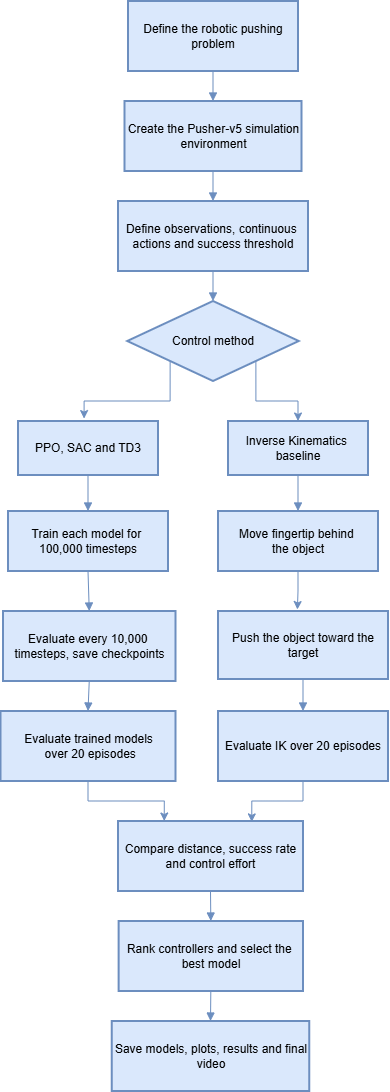

The diagram above was exported from draw.io. Its source (the exported page's mxGraphModel, read from the mxfile embedded in the PNG):
<mxGraphModel dx="673" dy="354" grid="1" gridSize="10" guides="1" tooltips="1" connect="1" arrows="1" fold="1" page="1" pageScale="1" pageWidth="827" pageHeight="1169" math="0" shadow="0">
  <root>
    <mxCell id="0" />
    <mxCell id="1" parent="0" />
    <mxCell id="10Sdai0dMwCuWX1Azqgf-1" parent="1" style="whiteSpace=wrap;strokeWidth=2;fillColor=#dae8fc;strokeColor=#6c8ebf;" value="Define the robotic pushing problem" vertex="1">
      <mxGeometry height="70" width="170" x="230" y="20" as="geometry" />
    </mxCell>
    <mxCell id="10Sdai0dMwCuWX1Azqgf-2" parent="1" style="whiteSpace=wrap;strokeWidth=2;fillColor=#dae8fc;strokeColor=#6c8ebf;" value="Create the Pusher-v5 simulation environment" vertex="1">
      <mxGeometry height="70" width="177" x="226.5" y="120" as="geometry" />
    </mxCell>
    <mxCell id="10Sdai0dMwCuWX1Azqgf-3" parent="1" style="whiteSpace=wrap;strokeWidth=2;fillColor=#dae8fc;strokeColor=#6c8ebf;" value="Define observations, continuous &#10;actions and success threshold" vertex="1">
      <mxGeometry height="70" width="190" x="220" y="220" as="geometry" />
    </mxCell>
    <mxCell id="S-evL3zuXe4rZoRg_N-5-1" edge="1" parent="1" source="10Sdai0dMwCuWX1Azqgf-4" style="edgeStyle=orthogonalEdgeStyle;rounded=0;orthogonalLoop=1;jettySize=auto;html=1;exitX=1;exitY=1;exitDx=0;exitDy=0;fillColor=#dae8fc;strokeColor=#6c8ebf;" target="10Sdai0dMwCuWX1Azqgf-6">
      <mxGeometry relative="1" as="geometry" />
    </mxCell>
    <mxCell id="10Sdai0dMwCuWX1Azqgf-4" parent="1" style="rhombus;strokeWidth=2;whiteSpace=wrap;fillColor=#dae8fc;strokeColor=#6c8ebf;" value="Control method" vertex="1">
      <mxGeometry height="80" width="171.5" x="229.25" y="320" as="geometry" />
    </mxCell>
    <mxCell id="10Sdai0dMwCuWX1Azqgf-5" parent="1" style="whiteSpace=wrap;strokeWidth=2;fillColor=#dae8fc;strokeColor=#6c8ebf;" value="PPO, SAC and TD3" vertex="1">
      <mxGeometry height="54" width="140" x="120" y="440" as="geometry" />
    </mxCell>
    <mxCell id="10Sdai0dMwCuWX1Azqgf-6" parent="1" style="whiteSpace=wrap;strokeWidth=2;fillColor=#dae8fc;strokeColor=#6c8ebf;" value="Inverse Kinematics &#10;baseline" vertex="1">
      <mxGeometry height="54" width="140" x="330" y="440" as="geometry" />
    </mxCell>
    <mxCell id="10Sdai0dMwCuWX1Azqgf-7" parent="1" style="whiteSpace=wrap;strokeWidth=2;fillColor=#dae8fc;strokeColor=#6c8ebf;" value="Train each model for &#10;100,000 timesteps" vertex="1">
      <mxGeometry height="60" width="160" x="110" y="530" as="geometry" />
    </mxCell>
    <mxCell id="10Sdai0dMwCuWX1Azqgf-8" parent="1" style="whiteSpace=wrap;strokeWidth=2;fillColor=#dae8fc;strokeColor=#6c8ebf;" value="Evaluate every 10,000 &#10;timesteps, save checkpoints" vertex="1">
      <mxGeometry height="70" width="172.5" x="105" y="630" as="geometry" />
    </mxCell>
    <mxCell id="S-evL3zuXe4rZoRg_N-5-9" edge="1" parent="1" source="10Sdai0dMwCuWX1Azqgf-9" style="edgeStyle=orthogonalEdgeStyle;rounded=0;orthogonalLoop=1;jettySize=auto;html=1;entryX=0.25;entryY=0;entryDx=0;entryDy=0;fillColor=#dae8fc;strokeColor=#6c8ebf;" target="10Sdai0dMwCuWX1Azqgf-13">
      <mxGeometry relative="1" as="geometry" />
    </mxCell>
    <mxCell id="10Sdai0dMwCuWX1Azqgf-9" parent="1" style="whiteSpace=wrap;strokeWidth=2;fillColor=#dae8fc;strokeColor=#6c8ebf;" value="Evaluate trained models&#10; over 20 episodes" vertex="1">
      <mxGeometry height="70" width="175" x="102.5" y="730" as="geometry" />
    </mxCell>
    <mxCell id="10Sdai0dMwCuWX1Azqgf-10" parent="1" style="whiteSpace=wrap;strokeWidth=2;fillColor=#dae8fc;strokeColor=#6c8ebf;" value="Move fingertip behind &#10;the object" vertex="1">
      <mxGeometry height="60" width="160" x="320" y="530" as="geometry" />
    </mxCell>
    <mxCell id="10Sdai0dMwCuWX1Azqgf-11" parent="1" style="whiteSpace=wrap;strokeWidth=2;fillColor=#dae8fc;strokeColor=#6c8ebf;" value="Push the object toward the target" vertex="1">
      <mxGeometry height="68" width="170" x="320" y="630" as="geometry" />
    </mxCell>
    <mxCell id="10Sdai0dMwCuWX1Azqgf-12" parent="1" style="whiteSpace=wrap;strokeWidth=2;fillColor=#dae8fc;strokeColor=#6c8ebf;" value="Evaluate IK over 20 episodes" vertex="1">
      <mxGeometry height="70" width="170" x="320" y="730" as="geometry" />
    </mxCell>
    <mxCell id="10Sdai0dMwCuWX1Azqgf-13" parent="1" style="whiteSpace=wrap;strokeWidth=2;fillColor=#dae8fc;strokeColor=#6c8ebf;" value="Compare distance, success rate and control effort" vertex="1">
      <mxGeometry height="70" width="185" x="220" y="840" as="geometry" />
    </mxCell>
    <mxCell id="10Sdai0dMwCuWX1Azqgf-14" parent="1" style="whiteSpace=wrap;strokeWidth=2;fillColor=#dae8fc;strokeColor=#6c8ebf;" value="Rank controllers and select the &#10;best model" vertex="1">
      <mxGeometry height="70" width="184.37" x="220.63" y="940" as="geometry" />
    </mxCell>
    <mxCell id="10Sdai0dMwCuWX1Azqgf-15" parent="1" style="whiteSpace=wrap;strokeWidth=2;fillColor=#dae8fc;strokeColor=#6c8ebf;" value="Save models, plots, results and final video" vertex="1">
      <mxGeometry height="70" width="197.5" x="213.75" y="1040" as="geometry" />
    </mxCell>
    <mxCell id="10Sdai0dMwCuWX1Azqgf-16" edge="1" parent="1" source="10Sdai0dMwCuWX1Azqgf-1" style="curved=1;startArrow=none;endArrow=block;exitX=0.5;exitY=1;entryX=0.5;entryY=0;rounded=0;fillColor=#dae8fc;strokeColor=#6c8ebf;" target="10Sdai0dMwCuWX1Azqgf-2" value="">
      <mxGeometry relative="1" as="geometry">
        <Array as="points" />
      </mxGeometry>
    </mxCell>
    <mxCell id="10Sdai0dMwCuWX1Azqgf-17" edge="1" parent="1" source="10Sdai0dMwCuWX1Azqgf-2" style="curved=1;startArrow=none;endArrow=block;exitX=0.5;exitY=1;entryX=0.5;entryY=0;rounded=0;fillColor=#dae8fc;strokeColor=#6c8ebf;" target="10Sdai0dMwCuWX1Azqgf-3" value="">
      <mxGeometry relative="1" as="geometry">
        <Array as="points" />
      </mxGeometry>
    </mxCell>
    <mxCell id="10Sdai0dMwCuWX1Azqgf-18" edge="1" parent="1" source="10Sdai0dMwCuWX1Azqgf-3" style="curved=1;startArrow=none;endArrow=block;exitX=0.5;exitY=1;entryX=0.5;entryY=0;rounded=0;fillColor=#dae8fc;strokeColor=#6c8ebf;" target="10Sdai0dMwCuWX1Azqgf-4" value="">
      <mxGeometry relative="1" as="geometry">
        <Array as="points" />
      </mxGeometry>
    </mxCell>
    <mxCell id="10Sdai0dMwCuWX1Azqgf-21" edge="1" parent="1" source="10Sdai0dMwCuWX1Azqgf-5" style="curved=1;startArrow=none;endArrow=block;exitX=0.5;exitY=1.01;entryX=0.5;entryY=0.01;rounded=0;fillColor=#dae8fc;strokeColor=#6c8ebf;" target="10Sdai0dMwCuWX1Azqgf-7" value="">
      <mxGeometry relative="1" as="geometry">
        <Array as="points" />
      </mxGeometry>
    </mxCell>
    <mxCell id="10Sdai0dMwCuWX1Azqgf-22" edge="1" parent="1" source="10Sdai0dMwCuWX1Azqgf-7" style="curved=1;startArrow=none;endArrow=block;exitX=0.5;exitY=1.01;entryX=0.5;entryY=0;rounded=0;fillColor=#dae8fc;strokeColor=#6c8ebf;" target="10Sdai0dMwCuWX1Azqgf-8" value="">
      <mxGeometry relative="1" as="geometry">
        <Array as="points" />
      </mxGeometry>
    </mxCell>
    <mxCell id="10Sdai0dMwCuWX1Azqgf-23" edge="1" parent="1" source="10Sdai0dMwCuWX1Azqgf-8" style="curved=1;startArrow=none;endArrow=block;exitX=0.5;exitY=1;entryX=0.5;entryY=0.01;rounded=0;fillColor=#dae8fc;strokeColor=#6c8ebf;" target="10Sdai0dMwCuWX1Azqgf-9" value="">
      <mxGeometry relative="1" as="geometry">
        <Array as="points" />
      </mxGeometry>
    </mxCell>
    <mxCell id="10Sdai0dMwCuWX1Azqgf-24" edge="1" parent="1" source="10Sdai0dMwCuWX1Azqgf-6" style="curved=1;startArrow=none;endArrow=block;exitX=0.5;exitY=1.01;entryX=0.5;entryY=0.01;rounded=0;fillColor=#dae8fc;strokeColor=#6c8ebf;" target="10Sdai0dMwCuWX1Azqgf-10" value="">
      <mxGeometry relative="1" as="geometry">
        <Array as="points" />
      </mxGeometry>
    </mxCell>
    <mxCell id="10Sdai0dMwCuWX1Azqgf-26" edge="1" parent="1" source="10Sdai0dMwCuWX1Azqgf-11" style="curved=1;startArrow=none;endArrow=block;exitX=0.5;exitY=1.01;entryX=0.5;entryY=0.01;rounded=0;fillColor=#dae8fc;strokeColor=#6c8ebf;" target="10Sdai0dMwCuWX1Azqgf-12" value="">
      <mxGeometry relative="1" as="geometry">
        <Array as="points" />
      </mxGeometry>
    </mxCell>
    <mxCell id="10Sdai0dMwCuWX1Azqgf-29" edge="1" parent="1" source="10Sdai0dMwCuWX1Azqgf-13" style="curved=1;startArrow=none;endArrow=block;exitX=0.5;exitY=1.01;entryX=0.5;entryY=0.01;rounded=0;fillColor=#dae8fc;strokeColor=#6c8ebf;" target="10Sdai0dMwCuWX1Azqgf-14" value="">
      <mxGeometry relative="1" as="geometry">
        <Array as="points" />
      </mxGeometry>
    </mxCell>
    <mxCell id="10Sdai0dMwCuWX1Azqgf-30" edge="1" parent="1" source="10Sdai0dMwCuWX1Azqgf-14" style="curved=1;startArrow=none;endArrow=block;exitX=0.5;exitY=1.01;entryX=0.5;entryY=0.01;rounded=0;fillColor=#dae8fc;strokeColor=#6c8ebf;" target="10Sdai0dMwCuWX1Azqgf-15" value="">
      <mxGeometry relative="1" as="geometry">
        <Array as="points" />
      </mxGeometry>
    </mxCell>
    <mxCell id="S-evL3zuXe4rZoRg_N-5-2" edge="1" parent="1" source="10Sdai0dMwCuWX1Azqgf-4" style="edgeStyle=orthogonalEdgeStyle;rounded=0;orthogonalLoop=1;jettySize=auto;html=1;exitX=0;exitY=1;exitDx=0;exitDy=0;entryX=0.472;entryY=-0.045;entryDx=0;entryDy=0;entryPerimeter=0;fillColor=#dae8fc;strokeColor=#6c8ebf;" target="10Sdai0dMwCuWX1Azqgf-5">
      <mxGeometry relative="1" as="geometry" />
    </mxCell>
    <mxCell id="S-evL3zuXe4rZoRg_N-5-6" edge="1" parent="1" source="10Sdai0dMwCuWX1Azqgf-10" style="edgeStyle=orthogonalEdgeStyle;rounded=0;orthogonalLoop=1;jettySize=auto;html=1;entryX=0.467;entryY=-0.022;entryDx=0;entryDy=0;entryPerimeter=0;fillColor=#dae8fc;strokeColor=#6c8ebf;" target="10Sdai0dMwCuWX1Azqgf-11">
      <mxGeometry relative="1" as="geometry" />
    </mxCell>
    <mxCell id="S-evL3zuXe4rZoRg_N-5-7" edge="1" parent="1" source="10Sdai0dMwCuWX1Azqgf-12" style="edgeStyle=orthogonalEdgeStyle;rounded=0;orthogonalLoop=1;jettySize=auto;html=1;entryX=0.723;entryY=0.013;entryDx=0;entryDy=0;entryPerimeter=0;fillColor=#dae8fc;strokeColor=#6c8ebf;" target="10Sdai0dMwCuWX1Azqgf-13">
      <mxGeometry relative="1" as="geometry" />
    </mxCell>
  </root>
</mxGraphModel>